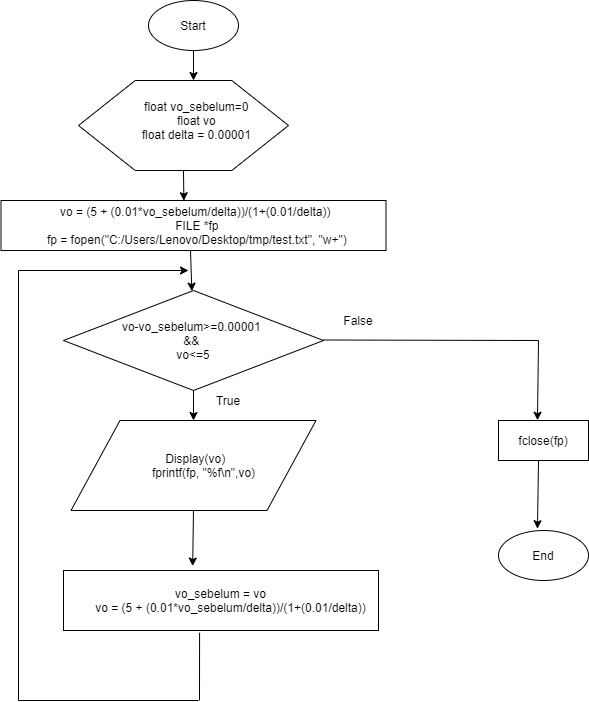

The diagram above was exported from draw.io. Its source (the exported page's mxGraphModel, read from the mxfile embedded in the PNG):
<mxGraphModel dx="1209" dy="609" grid="1" gridSize="10" guides="1" tooltips="1" connect="1" arrows="1" fold="1" page="1" pageScale="1" pageWidth="850" pageHeight="1100" math="0" shadow="0">
  <root>
    <mxCell id="0" />
    <mxCell id="1" parent="0" />
    <mxCell id="3Mso1iJCfrr_jTKJwYKc-1" value="Start" style="ellipse;whiteSpace=wrap;html=1;" vertex="1" parent="1">
      <mxGeometry x="170" y="60" width="90" height="50" as="geometry" />
    </mxCell>
    <mxCell id="3Mso1iJCfrr_jTKJwYKc-2" value="" style="verticalLabelPosition=bottom;verticalAlign=top;html=1;shape=hexagon;perimeter=hexagonPerimeter2;arcSize=6;size=0.27;" vertex="1" parent="1">
      <mxGeometry x="100" y="140" width="210" height="90" as="geometry" />
    </mxCell>
    <mxCell id="3Mso1iJCfrr_jTKJwYKc-3" value="&lt;div&gt;&amp;nbsp; float vo_sebelum=0&lt;/div&gt;&lt;div&gt;&amp;nbsp; float vo&lt;/div&gt;&lt;div&gt;&amp;nbsp; float delta = 0.00001&lt;/div&gt;" style="text;html=1;strokeColor=none;fillColor=none;align=center;verticalAlign=middle;whiteSpace=wrap;rounded=0;" vertex="1" parent="1">
      <mxGeometry x="110" y="140" width="210" height="80" as="geometry" />
    </mxCell>
    <mxCell id="3Mso1iJCfrr_jTKJwYKc-5" value="End" style="ellipse;whiteSpace=wrap;html=1;" vertex="1" parent="1">
      <mxGeometry x="520" y="590" width="90" height="50" as="geometry" />
    </mxCell>
    <mxCell id="3Mso1iJCfrr_jTKJwYKc-6" value="&lt;div&gt;&amp;nbsp;vo = (5 + (0.01*vo_sebelum/delta))/(1+(0.01/delta))&lt;/div&gt;&lt;div&gt;&amp;nbsp; FILE *fp&lt;/div&gt;&lt;div&gt;&amp;nbsp; fp = fopen(&quot;C:/Users/Lenovo/Desktop/tmp/test.txt&quot;, &quot;w+&quot;)&lt;/div&gt;" style="rounded=0;whiteSpace=wrap;html=1;" vertex="1" parent="1">
      <mxGeometry x="22.5" y="260" width="385" height="50" as="geometry" />
    </mxCell>
    <mxCell id="3Mso1iJCfrr_jTKJwYKc-8" value="&lt;span style=&quot;white-space: normal&quot;&gt;vo-vo_sebelum&amp;gt;=0.00001&amp;nbsp;&lt;/span&gt;&lt;br style=&quot;white-space: normal&quot;&gt;&lt;span style=&quot;white-space: normal&quot;&gt;&amp;amp;&amp;amp;&amp;nbsp;&lt;/span&gt;&lt;br style=&quot;white-space: normal&quot;&gt;&lt;span style=&quot;white-space: normal&quot;&gt;vo&amp;lt;=5&lt;/span&gt;" style="rhombus;whiteSpace=wrap;html=1;" vertex="1" parent="1">
      <mxGeometry x="85" y="350" width="260" height="100" as="geometry" />
    </mxCell>
    <mxCell id="3Mso1iJCfrr_jTKJwYKc-9" value="&lt;div&gt;&amp;nbsp;Display(vo)&lt;/div&gt;&lt;div&gt;&amp;nbsp; &amp;nbsp; &amp;nbsp; fprintf(fp, &quot;%f\n&quot;,vo)&lt;/div&gt;" style="shape=parallelogram;perimeter=parallelogramPerimeter;whiteSpace=wrap;html=1;" vertex="1" parent="1">
      <mxGeometry x="92.5" y="480" width="245" height="90" as="geometry" />
    </mxCell>
    <mxCell id="3Mso1iJCfrr_jTKJwYKc-12" value="&lt;div&gt;vo_sebelum = vo&lt;/div&gt;&lt;div&gt;&amp;nbsp; &amp;nbsp; &amp;nbsp; vo = (5 + (0.01*vo_sebelum/delta))/(1+(0.01/delta))&lt;/div&gt;" style="rounded=0;whiteSpace=wrap;html=1;" vertex="1" parent="1">
      <mxGeometry x="85" y="630" width="315" height="60" as="geometry" />
    </mxCell>
    <mxCell id="3Mso1iJCfrr_jTKJwYKc-13" value="fclose(fp)" style="rounded=0;whiteSpace=wrap;html=1;" vertex="1" parent="1">
      <mxGeometry x="520" y="480" width="90" height="40" as="geometry" />
    </mxCell>
    <mxCell id="3Mso1iJCfrr_jTKJwYKc-16" value="" style="endArrow=classic;html=1;entryX=0.5;entryY=0;entryDx=0;entryDy=0;" edge="1" parent="1" target="3Mso1iJCfrr_jTKJwYKc-3">
      <mxGeometry width="50" height="50" relative="1" as="geometry">
        <mxPoint x="215" y="110" as="sourcePoint" />
        <mxPoint x="260" y="60" as="targetPoint" />
      </mxGeometry>
    </mxCell>
    <mxCell id="3Mso1iJCfrr_jTKJwYKc-17" value="" style="endArrow=classic;html=1;exitX=0.5;exitY=1;exitDx=0;exitDy=0;entryX=0.475;entryY=0.004;entryDx=0;entryDy=0;entryPerimeter=0;" edge="1" parent="1" source="3Mso1iJCfrr_jTKJwYKc-2" target="3Mso1iJCfrr_jTKJwYKc-6">
      <mxGeometry width="50" height="50" relative="1" as="geometry">
        <mxPoint x="320" y="230" as="sourcePoint" />
        <mxPoint x="390.71067811865476" y="180" as="targetPoint" />
      </mxGeometry>
    </mxCell>
    <mxCell id="3Mso1iJCfrr_jTKJwYKc-18" value="" style="endArrow=classic;html=1;" edge="1" parent="1" target="3Mso1iJCfrr_jTKJwYKc-8">
      <mxGeometry width="50" height="50" relative="1" as="geometry">
        <mxPoint x="212" y="310" as="sourcePoint" />
        <mxPoint x="270" y="260" as="targetPoint" />
      </mxGeometry>
    </mxCell>
    <mxCell id="3Mso1iJCfrr_jTKJwYKc-19" value="" style="endArrow=classic;html=1;exitX=0.5;exitY=1;exitDx=0;exitDy=0;" edge="1" parent="1" source="3Mso1iJCfrr_jTKJwYKc-8" target="3Mso1iJCfrr_jTKJwYKc-9">
      <mxGeometry width="50" height="50" relative="1" as="geometry">
        <mxPoint x="210" y="440" as="sourcePoint" />
        <mxPoint x="260" y="390" as="targetPoint" />
      </mxGeometry>
    </mxCell>
    <mxCell id="3Mso1iJCfrr_jTKJwYKc-20" value="" style="endArrow=classic;html=1;entryX=0.41;entryY=-0.074;entryDx=0;entryDy=0;entryPerimeter=0;exitX=0.5;exitY=1;exitDx=0;exitDy=0;" edge="1" parent="1" source="3Mso1iJCfrr_jTKJwYKc-9" target="3Mso1iJCfrr_jTKJwYKc-12">
      <mxGeometry width="50" height="50" relative="1" as="geometry">
        <mxPoint x="210" y="570" as="sourcePoint" />
        <mxPoint x="260" y="520" as="targetPoint" />
      </mxGeometry>
    </mxCell>
    <mxCell id="3Mso1iJCfrr_jTKJwYKc-22" value="True" style="text;html=1;strokeColor=none;fillColor=none;align=center;verticalAlign=middle;whiteSpace=wrap;rounded=0;" vertex="1" parent="1">
      <mxGeometry x="230" y="450" width="40" height="20" as="geometry" />
    </mxCell>
    <mxCell id="3Mso1iJCfrr_jTKJwYKc-23" value="" style="endArrow=none;html=1;exitX=0.432;exitY=1.037;exitDx=0;exitDy=0;exitPerimeter=0;" edge="1" parent="1" source="3Mso1iJCfrr_jTKJwYKc-12">
      <mxGeometry width="50" height="50" relative="1" as="geometry">
        <mxPoint x="210" y="740" as="sourcePoint" />
        <mxPoint x="221" y="760" as="targetPoint" />
      </mxGeometry>
    </mxCell>
    <mxCell id="3Mso1iJCfrr_jTKJwYKc-24" value="" style="endArrow=none;html=1;" edge="1" parent="1">
      <mxGeometry width="50" height="50" relative="1" as="geometry">
        <mxPoint x="220" y="760" as="sourcePoint" />
        <mxPoint x="40" y="760" as="targetPoint" />
      </mxGeometry>
    </mxCell>
    <mxCell id="3Mso1iJCfrr_jTKJwYKc-25" value="" style="endArrow=none;html=1;" edge="1" parent="1">
      <mxGeometry width="50" height="50" relative="1" as="geometry">
        <mxPoint x="40" y="760" as="sourcePoint" />
        <mxPoint x="40" y="330" as="targetPoint" />
      </mxGeometry>
    </mxCell>
    <mxCell id="3Mso1iJCfrr_jTKJwYKc-26" value="" style="endArrow=classic;html=1;" edge="1" parent="1">
      <mxGeometry width="50" height="50" relative="1" as="geometry">
        <mxPoint x="40" y="330" as="sourcePoint" />
        <mxPoint x="210" y="330" as="targetPoint" />
      </mxGeometry>
    </mxCell>
    <mxCell id="3Mso1iJCfrr_jTKJwYKc-28" value="" style="endArrow=none;html=1;" edge="1" parent="1">
      <mxGeometry width="50" height="50" relative="1" as="geometry">
        <mxPoint x="345" y="399.5" as="sourcePoint" />
        <mxPoint x="560" y="400" as="targetPoint" />
      </mxGeometry>
    </mxCell>
    <mxCell id="3Mso1iJCfrr_jTKJwYKc-29" value="" style="endArrow=classic;html=1;entryX=0.433;entryY=-0.006;entryDx=0;entryDy=0;entryPerimeter=0;" edge="1" parent="1" target="3Mso1iJCfrr_jTKJwYKc-13">
      <mxGeometry width="50" height="50" relative="1" as="geometry">
        <mxPoint x="560" y="400" as="sourcePoint" />
        <mxPoint x="610" y="350" as="targetPoint" />
      </mxGeometry>
    </mxCell>
    <mxCell id="3Mso1iJCfrr_jTKJwYKc-30" value="" style="endArrow=classic;html=1;entryX=0.433;entryY=-0.036;entryDx=0;entryDy=0;entryPerimeter=0;" edge="1" parent="1" target="3Mso1iJCfrr_jTKJwYKc-5">
      <mxGeometry width="50" height="50" relative="1" as="geometry">
        <mxPoint x="560" y="520" as="sourcePoint" />
        <mxPoint x="610" y="470" as="targetPoint" />
      </mxGeometry>
    </mxCell>
    <mxCell id="3Mso1iJCfrr_jTKJwYKc-31" value="False" style="text;html=1;strokeColor=none;fillColor=none;align=center;verticalAlign=middle;whiteSpace=wrap;rounded=0;" vertex="1" parent="1">
      <mxGeometry x="360" y="370" width="40" height="20" as="geometry" />
    </mxCell>
  </root>
</mxGraphModel>